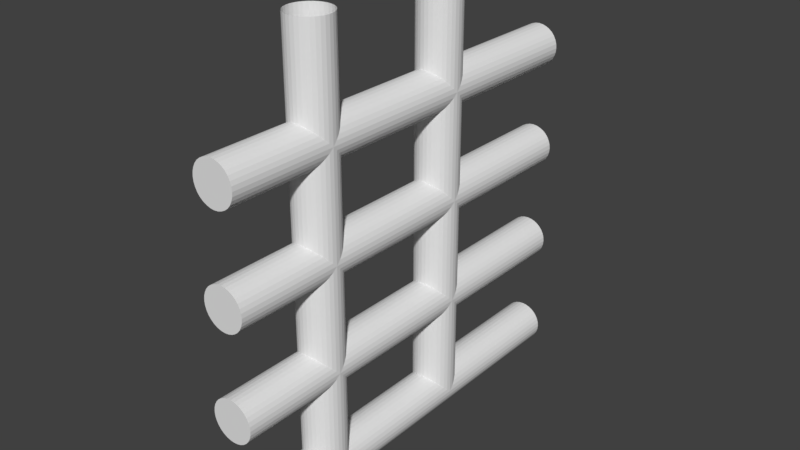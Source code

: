 # Source: Railing.blend  (saved by Blender 2.79.0; exported with 4.5.12 LTS)
import bpy
from mathutils import Matrix  # noqa: F401  (used for matrix-valued properties, if any)

bpy.ops.wm.read_factory_settings(use_empty=True)
scene = bpy.context.scene
scene.name = 'Scene'

# ---- collections
col_collection_1 = bpy.data.collections.new('Collection 1'); scene.collection.children.link(col_collection_1)

# ---- world
world_world = bpy.data.worlds.new('World'); scene.world = world_world
world_world.color = (0.05088, 0.05088, 0.05088)
world_world.use_sun_shadow = False
world_world.sun_shadow_jitter_overblur = 0.0
world_world.cycles.sampling_method = 'MANUAL'

# ---- meshes
me_railing = bpy.data.meshes.new('Railing')
me_railing.from_pydata([(9.617e-08, 2.0, 0.1), (-7.868e-08, -7.55e-09, 0.1), (0.01951, 2.0, 0.09808), (0.01951, -9.11e-09, 0.09808), (0.03827, 2.0, 0.09239), (0.03827, -1.032e-08, 0.09239), (0.05556, 2.0, 0.08315), (0.05556, -1.113e-08, 0.08315), (0.07071, 2.0, 0.07071), (0.07071, -1.152e-08, 0.07071), (0.08315, 2.0, 0.05556), (0.08315, -1.146e-08, 0.05556), (0.09239, 2.0, 0.03827), (0.09239, -1.097e-08, 0.03827), (0.09808, 2.0, 0.01951), (0.09808, -1.005e-08, 0.01951), (0.1, 2.0, 7.431e-08), (0.1, -8.742e-09, -7.669e-08), (0.09808, 2.0, -0.01951), (0.09808, -7.101e-09, -0.01951), (0.09239, 2.0, -0.03827), (0.09239, -5.188e-09, -0.03827), (0.08315, 2.0, -0.05556), (0.08315, -3.074e-09, -0.05556), (0.07071, 2.0, -0.07071), (0.07071, -8.432e-10, -0.07071), (0.05556, 2.0, -0.08315), (0.05556, 1.42e-09, -0.08315), (0.03827, 2.0, -0.09239), (0.03827, 3.63e-09, -0.09239), (0.01951, 2.0, -0.09808), (0.01951, 5.699e-09, -0.09808), (4.61e-08, 2.0, -0.1), (-1.287e-07, 7.55e-09, -0.1), (-0.01951, 2.0, -0.09808), (-0.01951, 9.11e-09, -0.09808), (-0.03827, 2.0, -0.09239), (-0.03827, 1.032e-08, -0.09239), (-0.05556, 2.0, -0.08315), (-0.05556, 1.113e-08, -0.08315), (-0.07071, 2.0, -0.07071), (-0.07071, 1.152e-08, -0.07071), (-0.08315, 2.0, -0.05556), (-0.08315, 1.146e-08, -0.05556), (-0.09239, 2.0, -0.03827), (-0.09239, 1.097e-08, -0.03827), (-0.09808, 2.0, -0.01951), (-0.09808, 1.005e-08, -0.01951), (-0.1, 2.0, 1.808e-07), (-0.1, 8.742e-09, 2.98e-08), (-0.09808, 2.0, 0.01951), (-0.09808, 7.101e-09, 0.01951), (-0.09239, 2.0, 0.03827), (-0.09239, 5.188e-09, 0.03827), (-0.08315, 2.0, 0.05556), (-0.08315, 3.074e-09, 0.05556), (-0.07071, 2.0, 0.07071), (-0.07071, 8.432e-10, 0.07071), (-0.05556, 2.0, 0.08315), (-0.05556, -1.42e-09, 0.08315), (-0.03827, 2.0, 0.09239), (-0.03827, -3.63e-09, 0.09239), (-0.01951, 2.0, 0.09808), (-0.01951, -5.699e-09, 0.09808), (1.399e-07, 2.0, 0.6), (-3.497e-08, -4.53e-08, 0.6), (0.01951, 2.0, 0.5981), (0.01951, -4.686e-08, 0.5981), (0.03827, 2.0, 0.5924), (0.03827, -4.807e-08, 0.5924), (0.05556, 2.0, 0.5831), (0.05556, -4.888e-08, 0.5831), (0.07071, 2.0, 0.5707), (0.07071, -4.927e-08, 0.5707), (0.08315, 2.0, 0.5556), (0.08315, -4.921e-08, 0.5556), (0.09239, 2.0, 0.5383), (0.09239, -4.871e-08, 0.5383), (0.09808, 2.0, 0.5195), (0.09808, -4.78e-08, 0.5195), (0.1, 2.0, 0.5), (0.1, -4.649e-08, 0.5), (0.09808, 2.0, 0.4805), (0.09808, -4.485e-08, 0.4805), (0.09239, 2.0, 0.4617), (0.09239, -4.294e-08, 0.4617), (0.08315, 2.0, 0.4444), (0.08315, -4.082e-08, 0.4444), (0.07071, 2.0, 0.4293), (0.07071, -3.859e-08, 0.4293), (0.05556, 2.0, 0.4169), (0.05556, -3.633e-08, 0.4169), (0.03827, 2.0, 0.4076), (0.03827, -3.412e-08, 0.4076), (0.01951, 2.0, 0.4019), (0.01951, -3.205e-08, 0.4019), (8.981e-08, 2.0, 0.4), (-8.504e-08, -3.02e-08, 0.4), (-0.01951, 2.0, 0.4019), (-0.01951, -2.864e-08, 0.4019), (-0.03827, 2.0, 0.4076), (-0.03827, -2.743e-08, 0.4076), (-0.05556, 2.0, 0.4169), (-0.05556, -2.661e-08, 0.4169), (-0.07071, 2.0, 0.4293), (-0.07071, -2.623e-08, 0.4293), (-0.08315, 2.0, 0.4444), (-0.08315, -2.629e-08, 0.4444), (-0.09239, 2.0, 0.4617), (-0.09239, -2.678e-08, 0.4617), (-0.09808, 2.0, 0.4805), (-0.09808, -2.77e-08, 0.4805), (-0.1, 2.0, 0.5), (-0.1, -2.901e-08, 0.5), (-0.09808, 2.0, 0.5195), (-0.09808, -3.065e-08, 0.5195), (-0.09239, 2.0, 0.5383), (-0.09239, -3.256e-08, 0.5383), (-0.08315, 2.0, 0.5556), (-0.08315, -3.467e-08, 0.5556), (-0.07071, 2.0, 0.5707), (-0.07071, -3.691e-08, 0.5707), (-0.05556, 2.0, 0.5831), (-0.05556, -3.917e-08, 0.5831), (-0.03827, 2.0, 0.5924), (-0.03827, -4.138e-08, 0.5924), (-0.01951, 2.0, 0.5981), (-0.01951, -4.345e-08, 0.5981), (1.224e-07, 0.4, 2.0), (-5.245e-08, 0.4, -4.53e-08), (0.01951, 0.4019, 2.0), (0.01951, 0.4019, -4.686e-08), (0.03827, 0.4076, 2.0), (0.03827, 0.4076, -4.807e-08), (0.05556, 0.4169, 2.0), (0.05556, 0.4169, -4.888e-08), (0.07071, 0.4293, 2.0), (0.07071, 0.4293, -4.927e-08), (0.08315, 0.4444, 2.0), (0.08315, 0.4444, -4.921e-08), (0.09239, 0.4617, 2.0), (0.09239, 0.4617, -4.871e-08), (0.09808, 0.4805, 2.0), (0.09808, 0.4805, -4.78e-08), (0.1, 0.5, 2.0), (0.1, 0.5, -4.649e-08), (0.09808, 0.5195, 2.0), (0.09808, 0.5195, -4.485e-08), (0.09239, 0.5383, 2.0), (0.09239, 0.5383, -4.294e-08), (0.08315, 0.5556, 2.0), (0.08315, 0.5556, -4.082e-08), (0.07071, 0.5707, 2.0), (0.07071, 0.5707, -3.859e-08), (0.05556, 0.5831, 2.0), (0.05556, 0.5831, -3.633e-08), (0.03827, 0.5924, 2.0), (0.03827, 0.5924, -3.412e-08), (0.01951, 0.5981, 2.0), (0.01951, 0.5981, -3.205e-08), (1.073e-07, 0.6, 2.0), (-6.755e-08, 0.6, -3.02e-08), (-0.01951, 0.5981, 2.0), (-0.01951, 0.5981, -2.864e-08), (-0.03827, 0.5924, 2.0), (-0.03827, 0.5924, -2.743e-08), (-0.05556, 0.5831, 2.0), (-0.05556, 0.5831, -2.661e-08), (-0.07071, 0.5707, 2.0), (-0.07071, 0.5707, -2.623e-08), (-0.08315, 0.5556, 2.0), (-0.08315, 0.5556, -2.629e-08), (-0.09239, 0.5383, 2.0), (-0.09239, 0.5383, -2.678e-08), (-0.09808, 0.5195, 2.0), (-0.09808, 0.5195, -2.77e-08), (-0.1, 0.5, 2.0), (-0.1, 0.5, -2.901e-08), (-0.09808, 0.4805, 2.0), (-0.09808, 0.4805, -3.065e-08), (-0.09239, 0.4617, 2.0), (-0.09239, 0.4617, -3.256e-08), (-0.08315, 0.4444, 2.0), (-0.08315, 0.4444, -3.467e-08), (-0.07071, 0.4293, 2.0), (-0.07071, 0.4293, -3.691e-08), (-0.05556, 0.4169, 2.0), (-0.05556, 0.4169, -3.917e-08), (-0.03827, 0.4076, 2.0), (-0.03827, 0.4076, -4.138e-08), (-0.01951, 0.4019, 2.0), (-0.01951, 0.4019, -4.345e-08), (1.836e-07, 2.0, 1.1), (8.742e-09, -8.305e-08, 1.1), (0.01951, 2.0, 1.098), (0.01951, -8.461e-08, 1.098), (0.03827, 2.0, 1.092), (0.03827, -8.582e-08, 1.092), (0.05556, 2.0, 1.083), (0.05556, -8.663e-08, 1.083), (0.07071, 2.0, 1.071), (0.07071, -8.702e-08, 1.071), (0.08315, 2.0, 1.056), (0.08315, -8.696e-08, 1.056), (0.09239, 2.0, 1.038), (0.09239, -8.646e-08, 1.038), (0.09808, 2.0, 1.02), (0.09808, -8.555e-08, 1.02), (0.1, 2.0, 1.0), (0.1, -8.424e-08, 1.0), (0.09808, 2.0, 0.9805), (0.09808, -8.26e-08, 0.9805), (0.09239, 2.0, 0.9617), (0.09239, -8.069e-08, 0.9617), (0.08315, 2.0, 0.9444), (0.08315, -7.857e-08, 0.9444), (0.07071, 2.0, 0.9293), (0.07071, -7.634e-08, 0.9293), (0.05556, 2.0, 0.9169), (0.05556, -7.408e-08, 0.9169), (0.03827, 2.0, 0.9076), (0.03827, -7.187e-08, 0.9076), (0.01951, 2.0, 0.9019), (0.01951, -6.98e-08, 0.9019), (1.335e-07, 2.0, 0.9), (-4.133e-08, -6.795e-08, 0.9), (-0.01951, 2.0, 0.9019), (-0.01951, -6.639e-08, 0.9019), (-0.03827, 2.0, 0.9076), (-0.03827, -6.518e-08, 0.9076), (-0.05556, 2.0, 0.9169), (-0.05556, -6.436e-08, 0.9169), (-0.07071, 2.0, 0.9293), (-0.07071, -6.398e-08, 0.9293), (-0.08315, 2.0, 0.9444), (-0.08315, -6.403e-08, 0.9444), (-0.09239, 2.0, 0.9617), (-0.09239, -6.453e-08, 0.9617), (-0.09808, 2.0, 0.9805), (-0.09808, -6.545e-08, 0.9805), (-0.1, 2.0, 1.0), (-0.1, -6.676e-08, 1.0), (-0.09808, 2.0, 1.02), (-0.09808, -6.84e-08, 1.02), (-0.09239, 2.0, 1.038), (-0.09239, -7.031e-08, 1.038), (-0.08315, 2.0, 1.056), (-0.08315, -7.242e-08, 1.056), (-0.07071, 2.0, 1.071), (-0.07071, -7.465e-08, 1.071), (-0.05556, 2.0, 1.083), (-0.05556, -7.692e-08, 1.083), (-0.03827, 2.0, 1.092), (-0.03827, -7.913e-08, 1.092), (-0.01951, 2.0, 1.098), (-0.01951, -8.12e-08, 1.098), (2.273e-07, 2.0, 1.6), (5.245e-08, -1.208e-07, 1.6), (0.01951, 2.0, 1.598), (0.01951, -1.224e-07, 1.598), (0.03827, 2.0, 1.592), (0.03827, -1.236e-07, 1.592), (0.05556, 2.0, 1.583), (0.05556, -1.244e-07, 1.583), (0.07071, 2.0, 1.571), (0.07071, -1.248e-07, 1.571), (0.08315, 2.0, 1.556), (0.08315, -1.247e-07, 1.556), (0.09239, 2.0, 1.538), (0.09239, -1.242e-07, 1.538), (0.09808, 2.0, 1.52), (0.09808, -1.233e-07, 1.52), (0.1, 2.0, 1.5), (0.1, -1.22e-07, 1.5), (0.09808, 2.0, 1.48), (0.09808, -1.203e-07, 1.48), (0.09239, 2.0, 1.462), (0.09239, -1.184e-07, 1.462), (0.08315, 2.0, 1.444), (0.08315, -1.163e-07, 1.444), (0.07071, 2.0, 1.429), (0.07071, -1.141e-07, 1.429), (0.05556, 2.0, 1.417), (0.05556, -1.118e-07, 1.417), (0.03827, 2.0, 1.408), (0.03827, -1.096e-07, 1.408), (0.01951, 2.0, 1.402), (0.01951, -1.075e-07, 1.402), (1.772e-07, 2.0, 1.4), (2.385e-09, -1.057e-07, 1.4), (-0.01951, 2.0, 1.402), (-0.01951, -1.041e-07, 1.402), (-0.03827, 2.0, 1.408), (-0.03827, -1.029e-07, 1.408), (-0.05556, 2.0, 1.417), (-0.05556, -1.021e-07, 1.417), (-0.07071, 2.0, 1.429), (-0.07071, -1.017e-07, 1.429), (-0.08315, 2.0, 1.444), (-0.08315, -1.018e-07, 1.444), (-0.09239, 2.0, 1.462), (-0.09239, -1.023e-07, 1.462), (-0.09808, 2.0, 1.48), (-0.09808, -1.032e-07, 1.48), (-0.1, 2.0, 1.5), (-0.1, -1.045e-07, 1.5), (-0.09808, 2.0, 1.52), (-0.09808, -1.061e-07, 1.52), (-0.09239, 2.0, 1.538), (-0.09239, -1.081e-07, 1.538), (-0.08315, 2.0, 1.556), (-0.08315, -1.102e-07, 1.556), (-0.07071, 2.0, 1.571), (-0.07071, -1.124e-07, 1.571), (-0.05556, 2.0, 1.583), (-0.05556, -1.147e-07, 1.583), (-0.03827, 2.0, 1.592), (-0.03827, -1.169e-07, 1.592), (-0.01951, 2.0, 1.598), (-0.01951, -1.189e-07, 1.598), (1.88e-07, 1.15, 2.0), (1.311e-08, 1.15, 1.132e-08), (0.01951, 1.152, 2.0), (0.01951, 1.152, 9.764e-09), (0.03827, 1.158, 2.0), (0.03827, 1.158, 8.554e-09), (0.05556, 1.167, 2.0), (0.05556, 1.167, 7.74e-09), (0.07071, 1.179, 2.0), (0.07071, 1.179, 7.354e-09), (0.08315, 1.194, 2.0), (0.08315, 1.194, 7.411e-09), (0.09239, 1.212, 2.0), (0.09239, 1.212, 7.908e-09), (0.09808, 1.23, 2.0), (0.09808, 1.23, 8.827e-09), (0.1, 1.25, 2.0), (0.1, 1.25, 1.013e-08), (0.09808, 1.27, 2.0), (0.09808, 1.27, 1.177e-08), (0.09239, 1.288, 2.0), (0.09239, 1.288, 1.369e-08), (0.08315, 1.306, 2.0), (0.08315, 1.306, 1.58e-08), (0.07071, 1.321, 2.0), (0.07071, 1.321, 1.803e-08), (0.05556, 1.333, 2.0), (0.05556, 1.333, 2.029e-08), (0.03827, 1.342, 2.0), (0.03827, 1.342, 2.25e-08), (0.01951, 1.348, 2.0), (0.01951, 1.348, 2.457e-08), (1.729e-07, 1.35, 2.0), (-1.986e-09, 1.35, 2.642e-08), (-0.01951, 1.348, 2.0), (-0.01951, 1.348, 2.798e-08), (-0.03827, 1.342, 2.0), (-0.03827, 1.342, 2.92e-08), (-0.05556, 1.333, 2.0), (-0.05556, 1.333, 3.001e-08), (-0.07071, 1.321, 2.0), (-0.07071, 1.321, 3.039e-08), (-0.08315, 1.306, 2.0), (-0.08315, 1.306, 3.034e-08), (-0.09239, 1.288, 2.0), (-0.09239, 1.288, 2.984e-08), (-0.09808, 1.27, 2.0), (-0.09808, 1.27, 2.892e-08), (-0.1, 1.25, 2.0), (-0.1, 1.25, 2.762e-08), (-0.09808, 1.23, 2.0), (-0.09808, 1.23, 2.598e-08), (-0.09239, 1.212, 2.0), (-0.09239, 1.212, 2.406e-08), (-0.08315, 1.194, 2.0), (-0.08315, 1.194, 2.195e-08), (-0.07071, 1.179, 2.0), (-0.07071, 1.179, 1.972e-08), (-0.05556, 1.167, 2.0), (-0.05556, 1.167, 1.745e-08), (-0.03827, 1.158, 2.0), (-0.03827, 1.158, 1.524e-08), (-0.01951, 1.152, 2.0), (-0.01951, 1.152, 1.318e-08)], [], [(0, 1, 3, 2), (2, 3, 5, 4), (4, 5, 7, 6), (6, 7, 9, 8), (8, 9, 11, 10), (10, 11, 13, 12), (12, 13, 15, 14), (14, 15, 17, 16), (16, 17, 19, 18), (18, 19, 21, 20), (20, 21, 23, 22), (22, 23, 25, 24), (24, 25, 27, 26), (26, 27, 29, 28), (28, 29, 31, 30), (30, 31, 33, 32), (32, 33, 35, 34), (34, 35, 37, 36), (36, 37, 39, 38), (38, 39, 41, 40), (40, 41, 43, 42), (42, 43, 45, 44), (44, 45, 47, 46), (46, 47, 49, 48), (48, 49, 51, 50), (50, 51, 53, 52), (52, 53, 55, 54), (54, 55, 57, 56), (56, 57, 59, 58), (58, 59, 61, 60), (3, 1, 63, 61, 59, 57, 55, 53, 51, 49, 47, 45, 43, 41, 39, 37, 35, 33, 31, 29, 27, 25, 23, 21, 19, 17, 15, 13, 11, 9, 7, 5), (60, 61, 63, 62), (62, 63, 1, 0), (64, 65, 67, 66), (66, 67, 69, 68), (68, 69, 71, 70), (70, 71, 73, 72), (72, 73, 75, 74), (74, 75, 77, 76), (76, 77, 79, 78), (78, 79, 81, 80), (80, 81, 83, 82), (82, 83, 85, 84), (84, 85, 87, 86), (86, 87, 89, 88), (88, 89, 91, 90), (90, 91, 93, 92), (92, 93, 95, 94), (94, 95, 97, 96), (96, 97, 99, 98), (98, 99, 101, 100), (100, 101, 103, 102), (102, 103, 105, 104), (104, 105, 107, 106), (106, 107, 109, 108), (108, 109, 111, 110), (110, 111, 113, 112), (112, 113, 115, 114), (114, 115, 117, 116), (116, 117, 119, 118), (118, 119, 121, 120), (120, 121, 123, 122), (122, 123, 125, 124), (67, 65, 127, 125, 123, 121, 119, 117, 115, 113, 111, 109, 107, 105, 103, 101, 99, 97, 95, 93, 91, 89, 87, 85, 83, 81, 79, 77, 75, 73, 71, 69), (124, 125, 127, 126), (126, 127, 65, 64), (128, 129, 131, 130), (130, 131, 133, 132), (132, 133, 135, 134), (134, 135, 137, 136), (136, 137, 139, 138), (138, 139, 141, 140), (140, 141, 143, 142), (142, 143, 145, 144), (144, 145, 147, 146), (146, 147, 149, 148), (148, 149, 151, 150), (150, 151, 153, 152), (152, 153, 155, 154), (154, 155, 157, 156), (156, 157, 159, 158), (158, 159, 161, 160), (160, 161, 163, 162), (162, 163, 165, 164), (164, 165, 167, 166), (166, 167, 169, 168), (168, 169, 171, 170), (170, 171, 173, 172), (172, 173, 175, 174), (174, 175, 177, 176), (176, 177, 179, 178), (178, 179, 181, 180), (180, 181, 183, 182), (182, 183, 185, 184), (184, 185, 187, 186), (186, 187, 189, 188), (188, 189, 191, 190), (190, 191, 129, 128), (192, 193, 195, 194), (194, 195, 197, 196), (196, 197, 199, 198), (198, 199, 201, 200), (200, 201, 203, 202), (202, 203, 205, 204), (204, 205, 207, 206), (206, 207, 209, 208), (208, 209, 211, 210), (210, 211, 213, 212), (212, 213, 215, 214), (214, 215, 217, 216), (216, 217, 219, 218), (218, 219, 221, 220), (220, 221, 223, 222), (222, 223, 225, 224), (224, 225, 227, 226), (226, 227, 229, 228), (228, 229, 231, 230), (230, 231, 233, 232), (232, 233, 235, 234), (234, 235, 237, 236), (236, 237, 239, 238), (238, 239, 241, 240), (240, 241, 243, 242), (242, 243, 245, 244), (244, 245, 247, 246), (246, 247, 249, 248), (248, 249, 251, 250), (250, 251, 253, 252), (195, 193, 255, 253, 251, 249, 247, 245, 243, 241, 239, 237, 235, 233, 231, 229, 227, 225, 223, 221, 219, 217, 215, 213, 211, 209, 207, 205, 203, 201, 199, 197), (252, 253, 255, 254), (254, 255, 193, 192), (256, 257, 259, 258), (258, 259, 261, 260), (260, 261, 263, 262), (262, 263, 265, 264), (264, 265, 267, 266), (266, 267, 269, 268), (268, 269, 271, 270), (270, 271, 273, 272), (272, 273, 275, 274), (274, 275, 277, 276), (276, 277, 279, 278), (278, 279, 281, 280), (280, 281, 283, 282), (282, 283, 285, 284), (284, 285, 287, 286), (286, 287, 289, 288), (288, 289, 291, 290), (290, 291, 293, 292), (292, 293, 295, 294), (294, 295, 297, 296), (296, 297, 299, 298), (298, 299, 301, 300), (300, 301, 303, 302), (302, 303, 305, 304), (304, 305, 307, 306), (306, 307, 309, 308), (308, 309, 311, 310), (310, 311, 313, 312), (312, 313, 315, 314), (314, 315, 317, 316), (259, 257, 319, 317, 315, 313, 311, 309, 307, 305, 303, 301, 299, 297, 295, 293, 291, 289, 287, 285, 283, 281, 279, 277, 275, 273, 271, 269, 267, 265, 263, 261), (316, 317, 319, 318), (318, 319, 257, 256), (320, 321, 323, 322), (322, 323, 325, 324), (324, 325, 327, 326), (326, 327, 329, 328), (328, 329, 331, 330), (330, 331, 333, 332), (332, 333, 335, 334), (334, 335, 337, 336), (336, 337, 339, 338), (338, 339, 341, 340), (340, 341, 343, 342), (342, 343, 345, 344), (344, 345, 347, 346), (346, 347, 349, 348), (348, 349, 351, 350), (350, 351, 353, 352), (352, 353, 355, 354), (354, 355, 357, 356), (356, 357, 359, 358), (358, 359, 361, 360), (360, 361, 363, 362), (362, 363, 365, 364), (364, 365, 367, 366), (366, 367, 369, 368), (368, 369, 371, 370), (370, 371, 373, 372), (372, 373, 375, 374), (374, 375, 377, 376), (376, 377, 379, 378), (378, 379, 381, 380), (380, 381, 383, 382), (382, 383, 321, 320)])
_uv = me_railing.uv_layers.new(name='UVMap')
_uv.uv.foreach_set('vector', [0.7176, 0.8854, 0.7176, 0.9996, 0.7064, 0.9996, 0.7064, 0.8854, 0.7064, 0.8854, 0.7064, 0.9996, 0.6952, 0.9996, 0.6952, 0.8854, 0.6952, 0.8854, 0.6952, 0.9996, 0.684, 0.9996, 0.684, 0.8854, 0.684, 0.8854, 0.684, 0.9996, 0.6728, 0.9996, 0.6728, 0.8854, 0.6728, 0.8854, 0.6728, 0.9996, 0.6616, 0.9996, 0.6616, 0.8854, 0.6616, 0.8854, 0.6616, 0.9996, 0.6504, 0.9996, 0.6504, 0.8854, 0.6504, 0.8854, 0.6504, 0.9996, 0.6392, 0.9996, 0.6392, 0.8854, 0.6392, 0.8854, 0.6392, 0.9996, 0.628, 0.9996, 0.628, 0.8854, 0.628, 0.8854, 0.628, 0.9996, 0.6168, 0.9996, 0.6168, 0.8854, 0.6168, 0.8854, 0.6168, 0.9996, 0.6056, 0.9996, 0.6056, 0.8854, 0.6056, 0.8854, 0.6056, 0.9996, 0.5944, 0.9996, 0.5944, 0.8854, 0.5944, 0.8854, 0.5944, 0.9996, 0.5832, 0.9996, 0.5832, 0.8854, 0.5832, 0.8854, 0.5832, 0.9996, 0.572, 0.9996, 0.572, 0.8854, 0.572, 0.8854, 0.572, 0.9996, 0.5608, 0.9996, 0.5608, 0.8854, 0.5608, 0.8854, 0.5608, 0.9996, 0.5496, 0.9996, 0.5496, 0.8854, 0.5496, 0.8854, 0.5496, 0.9996, 0.5384, 0.9996, 0.5384, 0.8854, 0.5384, 0.8854, 0.5384, 0.9996, 0.5272, 0.9996, 0.5272, 0.8854, 0.5272, 0.8854, 0.5272, 0.9996, 0.516, 0.9996, 0.516, 0.8854, 0.516, 0.8854, 0.516, 0.9996, 0.5048, 0.9996, 0.5048, 0.8854, 0.5048, 0.8854, 0.5048, 0.9996, 0.4936, 0.9996, 0.4936, 0.8854, 0.4936, 0.8854, 0.4936, 0.9996, 0.4824, 0.9996, 0.4824, 0.8854, 0.4824, 0.8854, 0.4824, 0.9996, 0.4712, 0.9996, 0.4712, 0.8854, 0.4712, 0.8854, 0.4712, 0.9996, 0.46, 0.9996, 0.46, 0.8854, 0.46, 0.8854, 0.46, 0.9996, 0.4488, 0.9996, 0.4488, 0.8854, 0.4488, 0.8854, 0.4488, 0.9996, 0.4376, 0.9996, 0.4376, 0.8854, 0.4376, 0.8854, 0.4376, 0.9996, 0.4264, 0.9996, 0.4264, 0.8854, 0.4264, 0.8854, 0.4264, 0.9996, 0.4152, 0.9996, 0.4152, 0.8854, 0.4152, 0.8854, 0.4152, 0.9996, 0.404, 0.9996, 0.404, 0.8854, 0.404, 0.8854, 0.404, 0.9996, 0.3928, 0.9996, 0.3928, 0.8854, 0.3928, 0.8854, 0.3928, 0.9996, 0.3816, 0.9996, 0.3816, 0.8854, 0.7548, 0.3423, 0.7436, 0.3423, 0.7326, 0.3402, 0.7223, 0.3359, 0.7129, 0.3296, 0.705, 0.3217, 0.6988, 0.3124, 0.6945, 0.3021, 0.6923, 0.2911, 0.6923, 0.2799, 0.6945, 0.2689, 0.6988, 0.2585, 0.705, 0.2492, 0.7129, 0.2413, 0.7223, 0.2351, 0.7326, 0.2308, 0.7436, 0.2286, 0.7548, 0.2286, 0.7658, 0.2308, 0.7761, 0.2351, 0.7854, 0.2413, 0.7934, 0.2492, 0.7996, 0.2585, 0.8039, 0.2689, 0.8061, 0.2799, 0.8061, 0.2911, 0.8039, 0.3021, 0.7996, 0.3124, 0.7934, 0.3217, 0.7854, 0.3296, 0.7761, 0.3359, 0.7658, 0.3402, 0.3816, 0.8854, 0.3816, 0.9996, 0.3704, 0.9996, 0.3704, 0.8854, 0.3704, 0.8854, 0.3704, 0.9996, 0.3592, 0.9996, 0.3592, 0.8854, 0.1795, 0.7707, 0.1795, 0.885, 0.1683, 0.885, 0.1683, 0.7707, 0.1683, 0.7707, 0.1683, 0.885, 0.1571, 0.885, 0.1571, 0.7707, 0.1571, 0.7707, 0.1571, 0.885, 0.1458, 0.885, 0.1459, 0.7707, 0.1459, 0.7707, 0.1458, 0.885, 0.1346, 0.885, 0.1347, 0.7707, 0.1347, 0.7707, 0.1346, 0.885, 0.1234, 0.8849, 0.1235, 0.7707, 0.1235, 0.7707, 0.1234, 0.8849, 0.1122, 0.8849, 0.1123, 0.7707, 0.1123, 0.7707, 0.1122, 0.8849, 0.101, 0.8849, 0.1011, 0.7707, 0.1011, 0.7707, 0.101, 0.8849, 0.08984, 0.8849, 0.08988, 0.7707, 0.08988, 0.7707, 0.08984, 0.8849, 0.07864, 0.8849, 0.07868, 0.7707, 0.07868, 0.7707, 0.07864, 0.8849, 0.06744, 0.8849, 0.06748, 0.7706, 0.06748, 0.7706, 0.06744, 0.8849, 0.05624, 0.8849, 0.05628, 0.7706, 0.05628, 0.7706, 0.05624, 0.8849, 0.04504, 0.8849, 0.04507, 0.7706, 0.04507, 0.7706, 0.04504, 0.8849, 0.03383, 0.8849, 0.03387, 0.7706, 0.03387, 0.7706, 0.03383, 0.8849, 0.02263, 0.8849, 0.02267, 0.7706, 0.02267, 0.7706, 0.02263, 0.8849, 0.01143, 0.8849, 0.01147, 0.7706, 0.01147, 0.7706, 0.01143, 0.8849, 0.0002296, 0.8849, 0.0002684, 0.7706, 0.3587, 0.7707, 0.3587, 0.885, 0.3475, 0.885, 0.3475, 0.7707, 0.3475, 0.7707, 0.3475, 0.885, 0.3363, 0.885, 0.3363, 0.7707, 0.3363, 0.7707, 0.3363, 0.885, 0.3251, 0.885, 0.3251, 0.7707, 0.3251, 0.7707, 0.3251, 0.885, 0.3139, 0.885, 0.3139, 0.7707, 0.3139, 0.7707, 0.3139, 0.885, 0.3027, 0.885, 0.3027, 0.7707, 0.3027, 0.7707, 0.3027, 0.885, 0.2915, 0.885, 0.2915, 0.7707, 0.2915, 0.7707, 0.2915, 0.885, 0.2803, 0.885, 0.2803, 0.7707, 0.2803, 0.7707, 0.2803, 0.885, 0.2691, 0.885, 0.2691, 0.7707, 0.2691, 0.7707, 0.2691, 0.885, 0.2579, 0.885, 0.2579, 0.7707, 0.2579, 0.7707, 0.2579, 0.885, 0.2467, 0.885, 0.2467, 0.7707, 0.2467, 0.7707, 0.2467, 0.885, 0.2355, 0.885, 0.2355, 0.7707, 0.2355, 0.7707, 0.2355, 0.885, 0.2243, 0.885, 0.2243, 0.7707, 0.2243, 0.7707, 0.2243, 0.885, 0.2131, 0.885, 0.2131, 0.7707, 0.2131, 0.7707, 0.2131, 0.885, 0.2019, 0.885, 0.2019, 0.7707, 0.7658, 0.497, 0.7548, 0.4992, 0.7436, 0.4992, 0.7326, 0.497, 0.7223, 0.4927, 0.713, 0.4865, 0.705, 0.4786, 0.6988, 0.4693, 0.6945, 0.4589, 0.6924, 0.4479, 0.6924, 0.4367, 0.6945, 0.4257, 0.6988, 0.4154, 0.705, 0.4061, 0.713, 0.3981, 0.7223, 0.3919, 0.7326, 0.3876, 0.7436, 0.3855, 0.7548, 0.3855, 0.7658, 0.3876, 0.7762, 0.3919, 0.7855, 0.3981, 0.7934, 0.4061, 0.7996, 0.4154, 0.8039, 0.4257, 0.8061, 0.4367, 0.8061, 0.4479, 0.8039, 0.4589, 0.7996, 0.4693, 0.7934, 0.4786, 0.7855, 0.4865, 0.7762, 0.4927, 0.2019, 0.7707, 0.2019, 0.885, 0.1907, 0.885, 0.1907, 0.7707, 0.1907, 0.7707, 0.1907, 0.885, 0.1795, 0.885, 0.1795, 0.7707, 0.6905, 0.2047, 0.001698, 0.2046, 0.001626, 0.1926, 0.6905, 0.1926, 0.6905, 0.1926, 0.001626, 0.1926, 0.001553, 0.1806, 0.6904, 0.1806, 0.6904, 0.1806, 0.001553, 0.1806, 0.001475, 0.1685, 0.6903, 0.1686, 0.6903, 0.1686, 0.001475, 0.1685, 0.00139, 0.1565, 0.6902, 0.1566, 0.6902, 0.1566, 0.00139, 0.1565, 0.0013, 0.1445, 0.6901, 0.1445, 0.6901, 0.1445, 0.0013, 0.1445, 0.001204, 0.1325, 0.69, 0.1325, 0.69, 0.1325, 0.001204, 0.1325, 0.001103, 0.1205, 0.6899, 0.1205, 0.6899, 0.1205, 0.001103, 0.1205, 0.0009992, 0.1084, 0.6898, 0.1085, 0.6898, 0.1085, 0.0009992, 0.1084, 0.0008959, 0.09641, 0.6897, 0.09646, 0.6897, 0.09646, 0.0008959, 0.09641, 0.000795, 0.08439, 0.6896, 0.08444, 0.6896, 0.08444, 0.000795, 0.08439, 0.0006986, 0.07236, 0.6895, 0.07242, 0.6895, 0.07242, 0.0006986, 0.07236, 0.0006081, 0.06034, 0.6894, 0.06039, 0.6894, 0.06039, 0.0006081, 0.06034, 0.000524, 0.04832, 0.6894, 0.04837, 0.6894, 0.04837, 0.000524, 0.04832, 0.0004458, 0.0363, 0.6893, 0.03635, 0.6893, 0.03635, 0.0004458, 0.0363, 0.0003721, 0.02427, 0.6892, 0.02433, 0.6892, 0.02433, 0.0003721, 0.02427, 0.0003009, 0.01225, 0.6891, 0.0123, 0.6891, 0.0123, 0.0003009, 0.01225, 0.0002296, 0.0002296, 0.6891, 0.0002823, 0.6919, 0.385, 0.003023, 0.3849, 0.002949, 0.3729, 0.6918, 0.373, 0.6918, 0.373, 0.002949, 0.3729, 0.002871, 0.3609, 0.6917, 0.3609, 0.6917, 0.3609, 0.002871, 0.3609, 0.002787, 0.3489, 0.6916, 0.3489, 0.6916, 0.3489, 0.002787, 0.3489, 0.002697, 0.3369, 0.6915, 0.3369, 0.6915, 0.3369, 0.002697, 0.3369, 0.0026, 0.3248, 0.6914, 0.3249, 0.6914, 0.3249, 0.0026, 0.3248, 0.002499, 0.3128, 0.6913, 0.3129, 0.6913, 0.3129, 0.002499, 0.3128, 0.002396, 0.3008, 0.6912, 0.3008, 0.6912, 0.3008, 0.002396, 0.3008, 0.002293, 0.2888, 0.6911, 0.2888, 0.6911, 0.2888, 0.002293, 0.2888, 0.002192, 0.2767, 0.691, 0.2768, 0.691, 0.2768, 0.002192, 0.2767, 0.002095, 0.2647, 0.6909, 0.2648, 0.6909, 0.2648, 0.002095, 0.2647, 0.002005, 0.2527, 0.6908, 0.2527, 0.6908, 0.2527, 0.002005, 0.2527, 0.001921, 0.2407, 0.6908, 0.2407, 0.6908, 0.2407, 0.001921, 0.2407, 0.001843, 0.2287, 0.6907, 0.2287, 0.6907, 0.2287, 0.001843, 0.2287, 0.001769, 0.2166, 0.6906, 0.2167, 0.6906, 0.2167, 0.001769, 0.2166, 0.001698, 0.2046, 0.6905, 0.2047, 0.3587, 0.8855, 0.3587, 0.9998, 0.3475, 0.9998, 0.3475, 0.8855, 0.3475, 0.8855, 0.3475, 0.9998, 0.3363, 0.9998, 0.3363, 0.8855, 0.3363, 0.8855, 0.3363, 0.9998, 0.3251, 0.9998, 0.3251, 0.8855, 0.3251, 0.8855, 0.3251, 0.9998, 0.3139, 0.9998, 0.3139, 0.8855, 0.3139, 0.8855, 0.3139, 0.9998, 0.3027, 0.9998, 0.3027, 0.8855, 0.3027, 0.8855, 0.3027, 0.9998, 0.2915, 0.9998, 0.2915, 0.8855, 0.2915, 0.8855, 0.2915, 0.9998, 0.2803, 0.9998, 0.2803, 0.8855, 0.2803, 0.8855, 0.2803, 0.9998, 0.2691, 0.9998, 0.2691, 0.8855, 0.2691, 0.8855, 0.2691, 0.9998, 0.2579, 0.9998, 0.2579, 0.8855, 0.2579, 0.8855, 0.2579, 0.9998, 0.2467, 0.9998, 0.2467, 0.8855, 0.2467, 0.8855, 0.2467, 0.9998, 0.2355, 0.9998, 0.2355, 0.8855, 0.2355, 0.8855, 0.2355, 0.9998, 0.2243, 0.9998, 0.2243, 0.8855, 0.2243, 0.8855, 0.2243, 0.9998, 0.2131, 0.9998, 0.2131, 0.8855, 0.2131, 0.8855, 0.2131, 0.9998, 0.2019, 0.9998, 0.2019, 0.8855, 0.2019, 0.8855, 0.2019, 0.9998, 0.1907, 0.9998, 0.1907, 0.8855, 0.1907, 0.8855, 0.1907, 0.9998, 0.1795, 0.9998, 0.1795, 0.8855, 0.1795, 0.8855, 0.1795, 0.9998, 0.1683, 0.9998, 0.1683, 0.8855, 0.1683, 0.8855, 0.1683, 0.9998, 0.1571, 0.9998, 0.1571, 0.8855, 0.1571, 0.8855, 0.1571, 0.9998, 0.1458, 0.9998, 0.1458, 0.8855, 0.1458, 0.8855, 0.1458, 0.9998, 0.1346, 0.9998, 0.1346, 0.8855, 0.1346, 0.8855, 0.1346, 0.9998, 0.1234, 0.9998, 0.1234, 0.8855, 0.1234, 0.8855, 0.1234, 0.9998, 0.1122, 0.9998, 0.1122, 0.8855, 0.1122, 0.8855, 0.1122, 0.9998, 0.101, 0.9998, 0.101, 0.8855, 0.101, 0.8855, 0.101, 0.9998, 0.08984, 0.9998, 0.08984, 0.8855, 0.08984, 0.8855, 0.08984, 0.9998, 0.07864, 0.9998, 0.07864, 0.8855, 0.07864, 0.8855, 0.07864, 0.9998, 0.06744, 0.9998, 0.06744, 0.8855, 0.06744, 0.8855, 0.06744, 0.9998, 0.05624, 0.9998, 0.05624, 0.8855, 0.05624, 0.8855, 0.05624, 0.9998, 0.04504, 0.9998, 0.04504, 0.8855, 0.04504, 0.8855, 0.04504, 0.9998, 0.03384, 0.9998, 0.03383, 0.8855, 0.03383, 0.8855, 0.03384, 0.9998, 0.02263, 0.9998, 0.02263, 0.8855, 0.7658, 0.226, 0.7548, 0.2282, 0.7436, 0.2282, 0.7326, 0.226, 0.7223, 0.2217, 0.7129, 0.2155, 0.705, 0.2075, 0.6988, 0.1982, 0.6945, 0.1879, 0.6923, 0.1769, 0.6923, 0.1657, 0.6945, 0.1547, 0.6988, 0.1443, 0.705, 0.135, 0.7129, 0.1271, 0.7223, 0.1209, 0.7326, 0.1166, 0.7436, 0.1144, 0.7548, 0.1144, 0.7658, 0.1166, 0.7761, 0.1209, 0.7854, 0.1271, 0.7934, 0.135, 0.7996, 0.1443, 0.8039, 0.1547, 0.8061, 0.1657, 0.8061, 0.1769, 0.8039, 0.1879, 0.7996, 0.1982, 0.7934, 0.2075, 0.7854, 0.2155, 0.7761, 0.2217, 0.02263, 0.8855, 0.02263, 0.9998, 0.01143, 0.9998, 0.01143, 0.8855, 0.01143, 0.8855, 0.01143, 0.9998, 0.0002308, 0.9998, 0.0002296, 0.8855, 0.5384, 0.7706, 0.5384, 0.8849, 0.5272, 0.8849, 0.5272, 0.7706, 0.5272, 0.7706, 0.5272, 0.8849, 0.516, 0.8849, 0.516, 0.7706, 0.516, 0.7706, 0.516, 0.8849, 0.5048, 0.8849, 0.5048, 0.7706, 0.5048, 0.7706, 0.5048, 0.8849, 0.4936, 0.8849, 0.4936, 0.7706, 0.4936, 0.7706, 0.4936, 0.8849, 0.4824, 0.8849, 0.4824, 0.7706, 0.4824, 0.7706, 0.4824, 0.8849, 0.4712, 0.8849, 0.4712, 0.7706, 0.4712, 0.7706, 0.4712, 0.8849, 0.46, 0.8849, 0.46, 0.7706, 0.46, 0.7706, 0.46, 0.8849, 0.4488, 0.8849, 0.4488, 0.7706, 0.4488, 0.7706, 0.4488, 0.8849, 0.4376, 0.8849, 0.4376, 0.7706, 0.4376, 0.7706, 0.4376, 0.8849, 0.4264, 0.8849, 0.4264, 0.7706, 0.4264, 0.7706, 0.4264, 0.8849, 0.4152, 0.8849, 0.4152, 0.7706, 0.4152, 0.7706, 0.4152, 0.8849, 0.404, 0.8849, 0.404, 0.7706, 0.404, 0.7706, 0.404, 0.8849, 0.3928, 0.8849, 0.3928, 0.7706, 0.3928, 0.7706, 0.3928, 0.8849, 0.3816, 0.8849, 0.3816, 0.7706, 0.3816, 0.7706, 0.3816, 0.8849, 0.3704, 0.8849, 0.3704, 0.7706, 0.3704, 0.7706, 0.3704, 0.8849, 0.3592, 0.8849, 0.3592, 0.7706, 0.7176, 0.7706, 0.7176, 0.8849, 0.7064, 0.8849, 0.7064, 0.7706, 0.7064, 0.7706, 0.7064, 0.8849, 0.6952, 0.8849, 0.6952, 0.7706, 0.6952, 0.7706, 0.6952, 0.8849, 0.684, 0.8849, 0.684, 0.7706, 0.684, 0.7706, 0.684, 0.8849, 0.6728, 0.8849, 0.6728, 0.7706, 0.6728, 0.7706, 0.6728, 0.8849, 0.6616, 0.8849, 0.6616, 0.7706, 0.6616, 0.7706, 0.6616, 0.8849, 0.6504, 0.8849, 0.6504, 0.7706, 0.6504, 0.7706, 0.6504, 0.8849, 0.6392, 0.8849, 0.6392, 0.7706, 0.6392, 0.7706, 0.6392, 0.8849, 0.628, 0.8849, 0.628, 0.7706, 0.628, 0.7706, 0.628, 0.8849, 0.6168, 0.8849, 0.6168, 0.7706, 0.6168, 0.7706, 0.6168, 0.8849, 0.6056, 0.8849, 0.6056, 0.7706, 0.6056, 0.7706, 0.6056, 0.8849, 0.5944, 0.8849, 0.5944, 0.7706, 0.5944, 0.7706, 0.5944, 0.8849, 0.5832, 0.8849, 0.5832, 0.7706, 0.5832, 0.7706, 0.5832, 0.8849, 0.572, 0.8849, 0.572, 0.7706, 0.572, 0.7706, 0.572, 0.8849, 0.5608, 0.8849, 0.5608, 0.7706, 0.7761, 0.1075, 0.7658, 0.1118, 0.7548, 0.114, 0.7436, 0.114, 0.7326, 0.1118, 0.7223, 0.1075, 0.7129, 0.1013, 0.705, 0.09334, 0.6988, 0.08403, 0.6945, 0.07368, 0.6923, 0.0627, 0.6923, 0.05149, 0.6945, 0.04051, 0.6988, 0.03016, 0.705, 0.02085, 0.7129, 0.01292, 0.7223, 0.006702, 0.7326, 0.002415, 0.7436, 0.0002296, 0.7548, 0.0002297, 0.7658, 0.002415, 0.7761, 0.006702, 0.7854, 0.01292, 0.7934, 0.02085, 0.7996, 0.03016, 0.8039, 0.04051, 0.8061, 0.05149, 0.8061, 0.0627, 0.8039, 0.07368, 0.7996, 0.08403, 0.7934, 0.09334, 0.7854, 0.1013, 0.5608, 0.7706, 0.5608, 0.8849, 0.5496, 0.8849, 0.5496, 0.7706, 0.5496, 0.7706, 0.5496, 0.8849, 0.5384, 0.8849, 0.5384, 0.7706, 0.6905, 0.5778, 0.00164, 0.5778, 0.001568, 0.5658, 0.6904, 0.5658, 0.6904, 0.5658, 0.001568, 0.5658, 0.001494, 0.5538, 0.6903, 0.5538, 0.6903, 0.5538, 0.001494, 0.5538, 0.001415, 0.5417, 0.6903, 0.5417, 0.6903, 0.5417, 0.001415, 0.5417, 0.00133, 0.5297, 0.6902, 0.5297, 0.6902, 0.5297, 0.00133, 0.5297, 0.001238, 0.5177, 0.6901, 0.5177, 0.6901, 0.5177, 0.001238, 0.5177, 0.001141, 0.5057, 0.69, 0.5057, 0.69, 0.5057, 0.001141, 0.5057, 0.001039, 0.4937, 0.6899, 0.4937, 0.6899, 0.4937, 0.001039, 0.4937, 0.000935, 0.4816, 0.6898, 0.4816, 0.6898, 0.4816, 0.000935, 0.4816, 0.0008308, 0.4696, 0.6897, 0.4696, 0.6897, 0.4696, 0.0008308, 0.4696, 0.000729, 0.4576, 0.6896, 0.4576, 0.6896, 0.4576, 0.000729, 0.4576, 0.0006317, 0.4456, 0.6895, 0.4456, 0.6895, 0.4456, 0.0006317, 0.4456, 0.0005403, 0.4335, 0.6894, 0.4335, 0.6894, 0.4335, 0.0005403, 0.4335, 0.0004554, 0.4215, 0.6893, 0.4215, 0.6893, 0.4215, 0.0004554, 0.4215, 0.0003763, 0.4095, 0.6892, 0.4095, 0.6892, 0.4095, 0.0003763, 0.4095, 0.0003018, 0.3975, 0.6891, 0.3975, 0.6891, 0.3975, 0.0003018, 0.3975, 0.0002296, 0.3855, 0.6891, 0.3855, 0.6919, 0.7702, 0.003051, 0.7702, 0.002979, 0.7581, 0.6918, 0.7581, 0.6918, 0.7581, 0.002979, 0.7581, 0.002905, 0.7461, 0.6917, 0.7461, 0.6917, 0.7461, 0.002905, 0.7461, 0.002825, 0.7341, 0.6917, 0.7341, 0.6917, 0.7341, 0.002825, 0.7341, 0.002741, 0.7221, 0.6916, 0.7221, 0.6916, 0.7221, 0.002741, 0.7221, 0.002649, 0.7101, 0.6915, 0.7101, 0.6915, 0.7101, 0.002649, 0.7101, 0.002552, 0.698, 0.6914, 0.698, 0.6914, 0.698, 0.002552, 0.698, 0.00245, 0.686, 0.6913, 0.686, 0.6913, 0.686, 0.00245, 0.686, 0.002346, 0.674, 0.6912, 0.674, 0.6912, 0.674, 0.002346, 0.674, 0.002242, 0.662, 0.6911, 0.662, 0.6911, 0.662, 0.002242, 0.662, 0.00214, 0.6499, 0.691, 0.6499, 0.691, 0.6499, 0.00214, 0.6499, 0.002042, 0.6379, 0.6909, 0.6379, 0.6909, 0.6379, 0.002042, 0.6379, 0.001951, 0.6259, 0.6908, 0.6259, 0.6908, 0.6259, 0.001951, 0.6259, 0.001866, 0.6139, 0.6907, 0.6139, 0.6907, 0.6139, 0.001866, 0.6139, 0.001787, 0.6019, 0.6906, 0.6019, 0.6906, 0.6019, 0.001787, 0.6019, 0.001713, 0.5898, 0.6906, 0.5898, 0.6906, 0.5898, 0.001713, 0.5898, 0.00164, 0.5778, 0.6905, 0.5778])
me_railing.use_remesh_preserve_volume = False
me_railing.use_remesh_preserve_attributes = False
me_railing.use_mirror_vertex_groups = False
me_railing.update()

# ---- objects
ob_railing = bpy.data.objects.new('Railing', me_railing)

# ---- transforms, parenting, visibility, modifiers, constraints
ob_railing.location = (0.0, 0.0, 0.0)
ob_railing.lineart.crease_threshold = 0.0

# ---- collection membership
col_collection_1.objects.link(ob_railing)

# ---- scene / render settings (as saved in the file)
scene.frame_start = 1; scene.frame_end = 250; scene.frame_set(1)
scene.render.engine = 'BLENDER_EEVEE_NEXT'
scene.render.resolution_percentage = 50
scene.render.dither_intensity = 0.0
scene.cycles.use_denoising = False
scene.cycles.samples = 128
scene.cycles.sampling_pattern = 'TABULATED_SOBOL'
scene.cycles.use_adaptive_sampling = False
scene.cycles.use_light_tree = False
scene.cycles.blur_glossy = 0.0
scene.cycles.sample_clamp_indirect = 0.0
scene.view_settings.view_transform = 'Standard'
bpy.context.view_layer.update()

# ---- added for rendering (the .blend has no active camera and no usable light): camera, sun
cam_auto = bpy.data.cameras.new('AutoCamera')
cam_auto.lens = 50.0
cam_auto.sensor_width = 36.0
cam_auto.clip_end = 1000.0
ob_auto_camera = bpy.data.objects.new('AutoCamera', cam_auto)
scene.collection.objects.link(ob_auto_camera)
ob_auto_camera.location = (2.68952, -2.22743, 3.10162)
ob_auto_camera.rotation_euler = (1.09748, -7.21219e-08, 0.694738)
scene.camera = ob_auto_camera
light_auto_sun = bpy.data.lights.new('AutoSun', 'SUN')
light_auto_sun.energy = 3.0
light_auto_sun.angle = 0.0523599
ob_auto_sun = bpy.data.objects.new('AutoSun', light_auto_sun)
scene.collection.objects.link(ob_auto_sun)
ob_auto_sun.rotation_euler = (0.872665, 0.174533, 0.523599)
bpy.context.view_layer.update()
